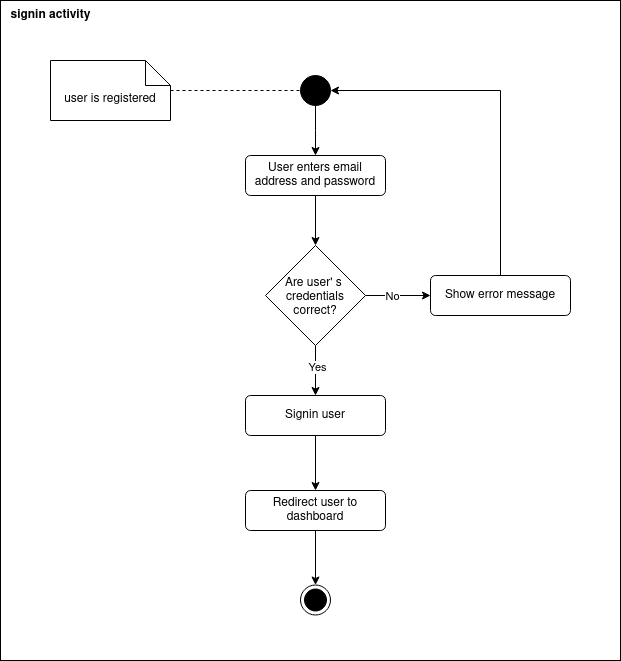

The diagram above was exported from draw.io. Its source (the exported page's mxGraphModel, read from the mxfile embedded in the PNG):
<mxGraphModel dx="1562" dy="751" grid="1" gridSize="10" guides="1" tooltips="1" connect="1" arrows="1" fold="1" page="1" pageScale="1" pageWidth="1654" pageHeight="1169" math="0" shadow="0">
  <root>
    <mxCell id="0" />
    <mxCell id="1" parent="0" />
    <mxCell id="Nmuuwp9TQP1sTt7Scq2c-35" value="" style="rounded=0;whiteSpace=wrap;html=1;" parent="1" vertex="1">
      <mxGeometry x="320" width="620" height="660" as="geometry" />
    </mxCell>
    <mxCell id="Nmuuwp9TQP1sTt7Scq2c-4" value="&lt;div&gt;signin activity&lt;/div&gt;" style="text;html=1;align=center;verticalAlign=middle;resizable=0;points=[];autosize=1;strokeColor=none;fillColor=none;fontStyle=1" parent="1" vertex="1">
      <mxGeometry x="320" width="100" height="30" as="geometry" />
    </mxCell>
    <mxCell id="Nmuuwp9TQP1sTt7Scq2c-17" style="edgeStyle=orthogonalEdgeStyle;rounded=0;orthogonalLoop=1;jettySize=auto;html=1;" parent="1" source="Nmuuwp9TQP1sTt7Scq2c-13" edge="1">
      <mxGeometry relative="1" as="geometry">
        <mxPoint x="635" y="155" as="targetPoint" />
      </mxGeometry>
    </mxCell>
    <mxCell id="Nmuuwp9TQP1sTt7Scq2c-13" value="" style="ellipse;fillColor=strokeColor;html=1;" parent="1" vertex="1">
      <mxGeometry x="620" y="75" width="30" height="30" as="geometry" />
    </mxCell>
    <mxCell id="Nmuuwp9TQP1sTt7Scq2c-16" style="edgeStyle=orthogonalEdgeStyle;rounded=0;orthogonalLoop=1;jettySize=auto;html=1;entryX=0;entryY=0.5;entryDx=0;entryDy=0;dashed=1;endArrow=none;endFill=0;" parent="1" source="Nmuuwp9TQP1sTt7Scq2c-14" target="Nmuuwp9TQP1sTt7Scq2c-13" edge="1">
      <mxGeometry relative="1" as="geometry" />
    </mxCell>
    <mxCell id="Nmuuwp9TQP1sTt7Scq2c-14" value="user is registered" style="shape=note2;boundedLbl=1;whiteSpace=wrap;html=1;size=25;verticalAlign=top;align=center;" parent="1" vertex="1">
      <mxGeometry x="370" y="60" width="120" height="60" as="geometry" />
    </mxCell>
    <mxCell id="Nmuuwp9TQP1sTt7Scq2c-21" style="edgeStyle=orthogonalEdgeStyle;rounded=0;orthogonalLoop=1;jettySize=auto;html=1;entryX=0.5;entryY=0;entryDx=0;entryDy=0;" parent="1" source="Nmuuwp9TQP1sTt7Scq2c-18" target="Nmuuwp9TQP1sTt7Scq2c-19" edge="1">
      <mxGeometry relative="1" as="geometry" />
    </mxCell>
    <mxCell id="Nmuuwp9TQP1sTt7Scq2c-18" value="User enters email address and password" style="html=1;align=center;verticalAlign=middle;rounded=1;absoluteArcSize=1;arcSize=10;dashed=0;whiteSpace=wrap;" parent="1" vertex="1">
      <mxGeometry x="565" y="155" width="140" height="40" as="geometry" />
    </mxCell>
    <mxCell id="Nmuuwp9TQP1sTt7Scq2c-23" style="edgeStyle=orthogonalEdgeStyle;rounded=0;orthogonalLoop=1;jettySize=auto;html=1;entryX=0;entryY=0.5;entryDx=0;entryDy=0;" parent="1" source="Nmuuwp9TQP1sTt7Scq2c-19" target="Nmuuwp9TQP1sTt7Scq2c-20" edge="1">
      <mxGeometry relative="1" as="geometry" />
    </mxCell>
    <mxCell id="2GAlwm81WVU0MtuOHU4o-2" value="No" style="edgeLabel;html=1;align=center;verticalAlign=middle;resizable=0;points=[];" vertex="1" connectable="0" parent="Nmuuwp9TQP1sTt7Scq2c-23">
      <mxGeometry x="-0.2" relative="1" as="geometry">
        <mxPoint as="offset" />
      </mxGeometry>
    </mxCell>
    <mxCell id="Nmuuwp9TQP1sTt7Scq2c-25" style="edgeStyle=orthogonalEdgeStyle;rounded=0;orthogonalLoop=1;jettySize=auto;html=1;entryX=0.5;entryY=0;entryDx=0;entryDy=0;" parent="1" source="Nmuuwp9TQP1sTt7Scq2c-19" target="Nmuuwp9TQP1sTt7Scq2c-24" edge="1">
      <mxGeometry relative="1" as="geometry" />
    </mxCell>
    <mxCell id="2GAlwm81WVU0MtuOHU4o-1" value="Yes" style="edgeLabel;html=1;align=center;verticalAlign=middle;resizable=0;points=[];" vertex="1" connectable="0" parent="Nmuuwp9TQP1sTt7Scq2c-25">
      <mxGeometry x="-0.16" y="1" relative="1" as="geometry">
        <mxPoint as="offset" />
      </mxGeometry>
    </mxCell>
    <mxCell id="Nmuuwp9TQP1sTt7Scq2c-19" value="Are user' s &#10;credentials&#10;correct?" style="rhombus;" parent="1" vertex="1">
      <mxGeometry x="585" y="245" width="100" height="100" as="geometry" />
    </mxCell>
    <mxCell id="Nmuuwp9TQP1sTt7Scq2c-22" style="edgeStyle=orthogonalEdgeStyle;rounded=0;orthogonalLoop=1;jettySize=auto;html=1;entryX=1;entryY=0.5;entryDx=0;entryDy=0;" parent="1" source="Nmuuwp9TQP1sTt7Scq2c-20" target="Nmuuwp9TQP1sTt7Scq2c-13" edge="1">
      <mxGeometry relative="1" as="geometry">
        <mxPoint x="820" y="95" as="targetPoint" />
        <Array as="points">
          <mxPoint x="820" y="90" />
        </Array>
      </mxGeometry>
    </mxCell>
    <mxCell id="Nmuuwp9TQP1sTt7Scq2c-20" value="Show error message" style="html=1;align=center;verticalAlign=middle;rounded=1;absoluteArcSize=1;arcSize=10;dashed=0;whiteSpace=wrap;" parent="1" vertex="1">
      <mxGeometry x="750" y="275" width="140" height="40" as="geometry" />
    </mxCell>
    <mxCell id="Nmuuwp9TQP1sTt7Scq2c-33" style="edgeStyle=orthogonalEdgeStyle;rounded=0;orthogonalLoop=1;jettySize=auto;html=1;entryX=0.5;entryY=0;entryDx=0;entryDy=0;" parent="1" source="Nmuuwp9TQP1sTt7Scq2c-24" target="Nmuuwp9TQP1sTt7Scq2c-30" edge="1">
      <mxGeometry relative="1" as="geometry" />
    </mxCell>
    <mxCell id="Nmuuwp9TQP1sTt7Scq2c-24" value="Signin user" style="html=1;align=center;verticalAlign=middle;rounded=1;absoluteArcSize=1;arcSize=10;dashed=0;whiteSpace=wrap;" parent="1" vertex="1">
      <mxGeometry x="565" y="395" width="140" height="40" as="geometry" />
    </mxCell>
    <mxCell id="Nmuuwp9TQP1sTt7Scq2c-34" style="edgeStyle=orthogonalEdgeStyle;rounded=0;orthogonalLoop=1;jettySize=auto;html=1;entryX=0.5;entryY=0;entryDx=0;entryDy=0;" parent="1" source="Nmuuwp9TQP1sTt7Scq2c-30" target="Nmuuwp9TQP1sTt7Scq2c-32" edge="1">
      <mxGeometry relative="1" as="geometry" />
    </mxCell>
    <mxCell id="Nmuuwp9TQP1sTt7Scq2c-30" value="Redirect user to dashboard" style="html=1;align=center;verticalAlign=middle;rounded=1;absoluteArcSize=1;arcSize=10;dashed=0;whiteSpace=wrap;" parent="1" vertex="1">
      <mxGeometry x="565" y="490" width="140" height="40" as="geometry" />
    </mxCell>
    <mxCell id="Nmuuwp9TQP1sTt7Scq2c-32" value="" style="ellipse;html=1;shape=endState;fillColor=strokeColor;" parent="1" vertex="1">
      <mxGeometry x="620" y="584.5" width="30" height="30" as="geometry" />
    </mxCell>
  </root>
</mxGraphModel>